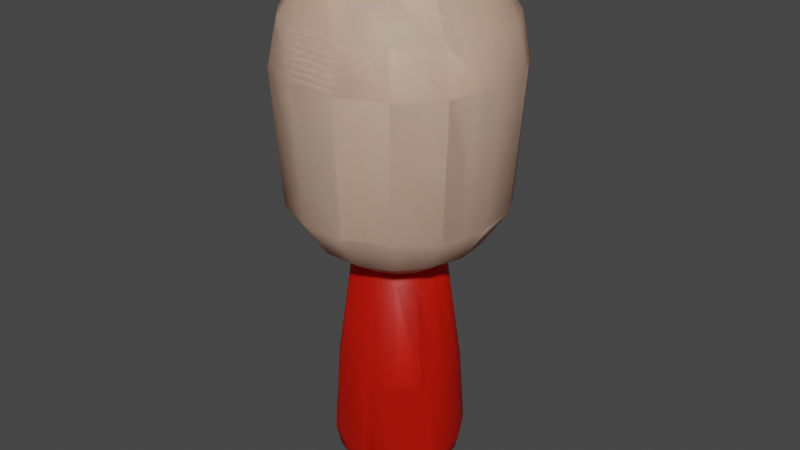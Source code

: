 # Source: mdl_miis.blend  (saved by Blender 3.0.42; exported with 4.5.12 LTS)
import bpy
from mathutils import Matrix  # noqa: F401  (used for matrix-valued properties, if any)

bpy.ops.wm.read_factory_settings(use_empty=True)
scene = bpy.context.scene
scene.name = 'Scene'

# ---- collections
col_tempmii1 = bpy.data.collections.new('tempmii1'); scene.collection.children.link(col_tempmii1)
col_tempmii2 = bpy.data.collections.new('tempmii2'); scene.collection.children.link(col_tempmii2)

# ---- materials (node trees are filled in below, after node groups)
mat_mat_matt = bpy.data.materials.new('mat_matt')
mat_mat_matt.alpha_threshold = 0.0
mat_mat_matt.use_transparent_shadow = False
mat_mat_matt.line_color = (0.0, 0.0, 0.0, 1.0)
mat_mat_mii_orange = bpy.data.materials.new('mat_mii_orange')
mat_mat_mii_orange.use_transparent_shadow = False
mat_mat_mii = bpy.data.materials.new('mat_mii')
mat_mat_mii.use_transparent_shadow = False
mat_mat_mii_red = bpy.data.materials.new('mat_mii_red')
mat_mat_mii_red.use_transparent_shadow = False

# ---- material node trees
mat_mat_matt.use_nodes = True; mat_mat_matt.node_tree.nodes.clear()
_N = mat_mat_matt.node_tree.nodes; _L = mat_mat_matt.node_tree.links
n0 = _N.new('ShaderNodeOutputMaterial'); n0.name = 'Material Output'; n0.location = (300, 300)
n1 = _N.new('ShaderNodeBsdfPrincipled'); n1.name = 'Principled BSDF'; n1.location = (10, 300)
n1.distribution = 'GGX'
n1.subsurface_method = 'RANDOM_WALK_SKIN'
n1.inputs[0].default_value = (0.4109, 0.05729, 0.01642, 1.0)
n1.inputs[2].default_value = 0.4
n1.inputs[3].default_value = 1.45
n1.inputs[27].default_value = (0.0, 0.0, 0.0, 1.0)
n1.inputs[28].default_value = 1.0
_L.new(n1.outputs[0], n0.inputs[0])
n0.is_active_output = True
mat_mat_mii_orange.use_nodes = True; mat_mat_mii_orange.node_tree.nodes.clear()
_N = mat_mat_mii_orange.node_tree.nodes; _L = mat_mat_mii_orange.node_tree.links
n0 = _N.new('ShaderNodeBsdfPrincipled'); n0.name = 'Principled BSDF'; n0.location = (10, 300)
n0.distribution = 'GGX'
n0.subsurface_method = 'RANDOM_WALK_SKIN'
n0.inputs[0].default_value = (1.0, 0.1762, 0.0, 1.0)
n0.inputs[3].default_value = 1.45
n0.inputs[27].default_value = (0.0, 0.0, 0.0, 1.0)
n0.inputs[28].default_value = 1.0
n1 = _N.new('ShaderNodeOutputMaterial'); n1.name = 'Material Output'; n1.location = (300, 300)
_L.new(n0.outputs[0], n1.inputs[0])
n1.is_active_output = True
mat_mat_mii.use_nodes = True; mat_mat_mii.node_tree.nodes.clear()
_N = mat_mat_mii.node_tree.nodes; _L = mat_mat_mii.node_tree.links
n0 = _N.new('ShaderNodeBsdfPrincipled'); n0.name = 'Principled BSDF'; n0.location = (10, 300)
n0.distribution = 'GGX'
n0.subsurface_method = 'RANDOM_WALK_SKIN'
n0.inputs[0].default_value = (1.0, 0.7472, 0.5596, 1.0)
n0.inputs[3].default_value = 1.45
n0.inputs[27].default_value = (0.0, 0.0, 0.0, 1.0)
n0.inputs[28].default_value = 1.0
n1 = _N.new('ShaderNodeOutputMaterial'); n1.name = 'Material Output'; n1.location = (300, 300)
_L.new(n0.outputs[0], n1.inputs[0])
n1.is_active_output = True
mat_mat_mii_red.use_nodes = True; mat_mat_mii_red.node_tree.nodes.clear()
_N = mat_mat_mii_red.node_tree.nodes; _L = mat_mat_mii_red.node_tree.links
n0 = _N.new('ShaderNodeBsdfPrincipled'); n0.name = 'Principled BSDF'; n0.location = (10, 300)
n0.distribution = 'GGX'
n0.subsurface_method = 'RANDOM_WALK_SKIN'
n0.inputs[0].default_value = (0.8, 0.01246, 0.0, 1.0)
n0.inputs[3].default_value = 1.45
n0.inputs[27].default_value = (0.0, 0.0, 0.0, 1.0)
n0.inputs[28].default_value = 1.0
n1 = _N.new('ShaderNodeOutputMaterial'); n1.name = 'Material Output'; n1.location = (300, 300)
_L.new(n0.outputs[0], n1.inputs[0])
n1.is_active_output = True

# ---- world
world_world = bpy.data.worlds.new('World'); scene.world = world_world
world_world.use_nodes = True; world_world.node_tree.nodes.clear()
_N = world_world.node_tree.nodes; _L = world_world.node_tree.links
n0 = _N.new('ShaderNodeOutputWorld'); n0.name = 'World Output'; n0.location = (300, 300)
n1 = _N.new('ShaderNodeBackground'); n1.name = 'Background'; n1.location = (10, 300)
n1.inputs[0].default_value = (0.05088, 0.05088, 0.05088, 1.0)
_L.new(n1.outputs[0], n0.inputs[0])
n0.is_active_output = True
world_world.color = (0.05088, 0.05088, 0.05088)
world_world.use_sun_shadow = False
world_world.sun_shadow_jitter_overblur = 0.0

# ---- meshes
me_sphere = bpy.data.meshes.new('Sphere')
me_sphere.from_pydata([(0.0, 0.1027, 1.768), (0.0, 0.1898, 1.71), (0.0, 0.2479, 1.623), (0.0, 0.2684, 1.527), (0.0, 0.2479, 1.221), (0.0, 0.1027, 1.076), (0.04177, 0.09382, 1.768), (0.07718, 0.1734, 1.71), (0.1008, 0.2265, 1.623), (0.1091, 0.2452, 1.527), (0.1008, 0.2265, 1.221), (0.07718, 0.1734, 1.134), (0.04177, 0.09382, 1.076), (0.0, -2.346e-08, 1.056), (0.07632, 0.06872, 1.768), (0.141, 0.127, 1.71), (0.1842, 0.1659, 1.623), (0.1994, 0.1796, 1.527), (0.1842, 0.1659, 1.221), (0.141, 0.127, 1.134), (0.07632, 0.06872, 1.076), (0.09767, 0.03173, 1.768), (0.1805, 0.05864, 1.71), (0.2358, 0.07661, 1.623), (0.2552, 0.08293, 1.527), (0.2358, 0.07661, 1.221), (0.1805, 0.05864, 1.134), (0.09767, 0.03173, 1.076), (0.1021, -0.01073, 1.768), (0.1887, -0.01983, 1.71), (0.2466, -0.02592, 1.623), (0.2669, -0.02805, 1.527), (0.2466, -0.02592, 1.221), (0.1887, -0.01983, 1.134), (0.1021, -0.01073, 1.076), (0.08894, -0.05135, 1.768), (0.1643, -0.09488, 1.71), (0.2147, -0.124, 1.623), (0.2324, -0.1342, 1.527), (0.2147, -0.124, 1.221), (0.1643, -0.09488, 1.134), (0.08894, -0.05135, 1.076), (0.06036, -0.08308, 1.768), (0.1115, -0.1535, 1.71), (0.1457, -0.2006, 1.623), (0.1577, -0.2171, 1.527), (0.1457, -0.2006, 1.221), (0.1115, -0.1535, 1.134), (0.06036, -0.08308, 1.076), (0.02135, -0.1005, 1.768), (0.03945, -0.1856, 1.71), (0.05155, -0.2425, 1.623), (0.05579, -0.2625, 1.527), (0.05155, -0.2425, 1.221), (0.03945, -0.1856, 1.134), (0.02135, -0.1005, 1.076), (-4.878e-09, -4.641e-08, 1.788), (-0.02135, -0.1005, 1.768), (-0.03945, -0.1856, 1.71), (-0.05155, -0.2425, 1.623), (-0.05579, -0.2625, 1.527), (-0.05155, -0.2425, 1.221), (-0.03945, -0.1856, 1.134), (-0.02135, -0.1005, 1.076), (-0.06036, -0.08308, 1.768), (-0.1115, -0.1535, 1.71), (-0.1457, -0.2006, 1.623), (-0.1577, -0.2171, 1.527), (-0.1457, -0.2006, 1.221), (-0.1115, -0.1535, 1.134), (-0.06036, -0.08308, 1.076), (-0.08894, -0.05135, 1.768), (-0.1643, -0.09488, 1.71), (-0.2147, -0.124, 1.623), (-0.2324, -0.1342, 1.527), (-0.2147, -0.124, 1.221), (-0.1643, -0.09488, 1.134), (-0.08894, -0.05135, 1.076), (-0.1021, -0.01073, 1.768), (-0.1887, -0.01983, 1.71), (-0.2466, -0.02592, 1.623), (-0.2669, -0.02805, 1.527), (-0.2466, -0.02592, 1.221), (-0.1887, -0.01983, 1.134), (-0.1021, -0.01073, 1.076), (-0.09767, 0.03173, 1.768), (-0.1805, 0.05864, 1.71), (-0.2358, 0.07661, 1.623), (-0.2552, 0.08293, 1.527), (-0.2358, 0.07661, 1.221), (-0.1805, 0.05864, 1.134), (-0.09767, 0.03173, 1.076), (-0.07632, 0.06872, 1.768), (-0.141, 0.127, 1.71), (-0.1842, 0.1659, 1.623), (-0.1994, 0.1796, 1.527), (-0.1842, 0.1659, 1.221), (-0.141, 0.127, 1.134), (-0.07632, 0.06872, 1.076), (-0.04177, 0.09382, 1.768), (-0.07718, 0.1734, 1.71), (-0.1008, 0.2265, 1.623), (-0.1091, 0.2452, 1.527), (-0.1008, 0.2265, 1.221), (-0.07718, 0.1734, 1.134), (-0.04177, 0.09382, 1.076), (1.754e-08, 0.1898, 1.134)], [], [(5, 106, 11, 12), (4, 3, 9, 10), (2, 1, 7, 8), (0, 56, 6), (13, 5, 12), (106, 4, 10, 11), (3, 2, 8, 9), (1, 0, 6, 7), (6, 56, 14), (13, 12, 20), (11, 10, 18, 19), (9, 8, 16, 17), (7, 6, 14, 15), (12, 11, 19, 20), (10, 9, 17, 18), (8, 7, 15, 16), (19, 18, 25, 26), (17, 16, 23, 24), (15, 14, 21, 22), (20, 19, 26, 27), (18, 17, 24, 25), (16, 15, 22, 23), (14, 56, 21), (13, 20, 27), (27, 26, 33, 34), (25, 24, 31, 32), (23, 22, 29, 30), (21, 56, 28), (13, 27, 34), (26, 25, 32, 33), (24, 23, 30, 31), (22, 21, 28, 29), (32, 31, 38, 39), (30, 29, 36, 37), (28, 56, 35), (13, 34, 41), (33, 32, 39, 40), (31, 30, 37, 38), (29, 28, 35, 36), (34, 33, 40, 41), (13, 41, 48), (40, 39, 46, 47), (38, 37, 44, 45), (36, 35, 42, 43), (41, 40, 47, 48), (39, 38, 45, 46), (37, 36, 43, 44), (35, 56, 42), (45, 44, 51, 52), (43, 42, 49, 50), (48, 47, 54, 55), (46, 45, 52, 53), (44, 43, 50, 51), (42, 56, 49), (13, 48, 55), (47, 46, 53, 54), (55, 54, 62, 63), (53, 52, 60, 61), (51, 50, 58, 59), (49, 56, 57), (13, 55, 63), (54, 53, 61, 62), (52, 51, 59, 60), (50, 49, 57, 58), (59, 58, 65, 66), (57, 56, 64), (13, 63, 70), (62, 61, 68, 69), (60, 59, 66, 67), (58, 57, 64, 65), (63, 62, 69, 70), (61, 60, 67, 68), (13, 70, 77), (69, 68, 75, 76), (67, 66, 73, 74), (65, 64, 71, 72), (70, 69, 76, 77), (68, 67, 74, 75), (66, 65, 72, 73), (64, 56, 71), (72, 71, 78, 79), (77, 76, 83, 84), (75, 74, 81, 82), (73, 72, 79, 80), (71, 56, 78), (13, 77, 84), (76, 75, 82, 83), (74, 73, 80, 81), (84, 83, 90, 91), (82, 81, 88, 89), (80, 79, 86, 87), (78, 56, 85), (13, 84, 91), (83, 82, 89, 90), (81, 80, 87, 88), (79, 78, 85, 86), (85, 56, 92), (13, 91, 98), (90, 89, 96, 97), (88, 87, 94, 95), (86, 85, 92, 93), (91, 90, 97, 98), (89, 88, 95, 96), (87, 86, 93, 94), (97, 96, 103, 104), (95, 94, 101, 102), (93, 92, 99, 100), (98, 97, 104, 105), (96, 95, 102, 103), (94, 93, 100, 101), (92, 56, 99), (13, 98, 105), (105, 104, 106, 5), (103, 102, 3, 4), (101, 100, 1, 2), (99, 56, 0), (13, 105, 5), (104, 103, 4, 106), (102, 101, 2, 3), (100, 99, 0, 1)])
me_sphere.polygons.foreach_set('use_smooth', [True] * 120)
_uv = me_sphere.uv_layers.new(name='UVMap')
_uv.uv.foreach_set('vector', [0.7333, 0.125, 0.7333, 0.25, 0.6667, 0.25, 0.6667, 0.125, 0.7333, 0.375, 0.7333, 0.5, 0.6667, 0.5, 0.6667, 0.375, 0.7333, 0.625, 0.7333, 0.75, 0.6667, 0.75, 0.6667, 0.625, 0.7333, 0.875, 0.7, 1.0, 0.6667, 0.875, 0.7, 0.0, 0.7333, 0.125, 0.6667, 0.125, 0.7333, 0.25, 0.7333, 0.375, 0.6667, 0.375, 0.6667, 0.25, 0.7333, 0.5, 0.7333, 0.625, 0.6667, 0.625, 0.6667, 0.5, 0.7333, 0.75, 0.7333, 0.875, 0.6667, 0.875, 0.6667, 0.75, 0.6667, 0.875, 0.6333, 1.0, 0.6, 0.875, 0.6333, 0.0, 0.6667, 0.125, 0.6, 0.125, 0.6667, 0.25, 0.6667, 0.375, 0.6, 0.375, 0.6, 0.25, 0.6667, 0.5, 0.6667, 0.625, 0.6, 0.625, 0.6, 0.5, 0.6667, 0.75, 0.6667, 0.875, 0.6, 0.875, 0.6, 0.75, 0.6667, 0.125, 0.6667, 0.25, 0.6, 0.25, 0.6, 0.125, 0.6667, 0.375, 0.6667, 0.5, 0.6, 0.5, 0.6, 0.375, 0.6667, 0.625, 0.6667, 0.75, 0.6, 0.75, 0.6, 0.625, 0.6, 0.25, 0.6, 0.375, 0.5333, 0.375, 0.5333, 0.25, 0.6, 0.5, 0.6, 0.625, 0.5333, 0.625, 0.5333, 0.5, 0.6, 0.75, 0.6, 0.875, 0.5333, 0.875, 0.5333, 0.75, 0.6, 0.125, 0.6, 0.25, 0.5333, 0.25, 0.5333, 0.125, 0.6, 0.375, 0.6, 0.5, 0.5333, 0.5, 0.5333, 0.375, 0.6, 0.625, 0.6, 0.75, 0.5333, 0.75, 0.5333, 0.625, 0.6, 0.875, 0.5667, 1.0, 0.5333, 0.875, 0.5667, 0.0, 0.6, 0.125, 0.5333, 0.125, 0.5333, 0.125, 0.5333, 0.25, 0.4667, 0.25, 0.4667, 0.125, 0.5333, 0.375, 0.5333, 0.5, 0.4667, 0.5, 0.4667, 0.375, 0.5333, 0.625, 0.5333, 0.75, 0.4667, 0.75, 0.4667, 0.625, 0.5333, 0.875, 0.5, 1.0, 0.4667, 0.875, 0.5, 0.0, 0.5333, 0.125, 0.4667, 0.125, 0.5333, 0.25, 0.5333, 0.375, 0.4667, 0.375, 0.4667, 0.25, 0.5333, 0.5, 0.5333, 0.625, 0.4667, 0.625, 0.4667, 0.5, 0.5333, 0.75, 0.5333, 0.875, 0.4667, 0.875, 0.4667, 0.75, 0.4667, 0.375, 0.4667, 0.5, 0.4, 0.5, 0.4, 0.375, 0.4667, 0.625, 0.4667, 0.75, 0.4, 0.75, 0.4, 0.625, 0.4667, 0.875, 0.4333, 1.0, 0.4, 0.875, 0.4333, 0.0, 0.4667, 0.125, 0.4, 0.125, 0.4667, 0.25, 0.4667, 0.375, 0.4, 0.375, 0.4, 0.25, 0.4667, 0.5, 0.4667, 0.625, 0.4, 0.625, 0.4, 0.5, 0.4667, 0.75, 0.4667, 0.875, 0.4, 0.875, 0.4, 0.75, 0.4667, 0.125, 0.4667, 0.25, 0.4, 0.25, 0.4, 0.125, 0.3667, 0.0, 0.4, 0.125, 0.3333, 0.125, 0.4, 0.25, 0.4, 0.375, 0.3333, 0.375, 0.3333, 0.25, 0.4, 0.5, 0.4, 0.625, 0.3333, 0.625, 0.3333, 0.5, 0.4, 0.75, 0.4, 0.875, 0.3333, 0.875, 0.3333, 0.75, 0.4, 0.125, 0.4, 0.25, 0.3333, 0.25, 0.3333, 0.125, 0.4, 0.375, 0.4, 0.5, 0.3333, 0.5, 0.3333, 0.375, 0.4, 0.625, 0.4, 0.75, 0.3333, 0.75, 0.3333, 0.625, 0.4, 0.875, 0.3667, 1.0, 0.3333, 0.875, 0.3333, 0.5, 0.3333, 0.625, 0.2667, 0.625, 0.2667, 0.5, 0.3333, 0.75, 0.3333, 0.875, 0.2667, 0.875, 0.2667, 0.75, 0.3333, 0.125, 0.3333, 0.25, 0.2667, 0.25, 0.2667, 0.125, 0.3333, 0.375, 0.3333, 0.5, 0.2667, 0.5, 0.2667, 0.375, 0.3333, 0.625, 0.3333, 0.75, 0.2667, 0.75, 0.2667, 0.625, 0.3333, 0.875, 0.3, 1.0, 0.2667, 0.875, 0.3, 0.0, 0.3333, 0.125, 0.2667, 0.125, 0.3333, 0.25, 0.3333, 0.375, 0.2667, 0.375, 0.2667, 0.25, 0.2667, 0.125, 0.2667, 0.25, 0.2, 0.25, 0.2, 0.125, 0.2667, 0.375, 0.2667, 0.5, 0.2, 0.5, 0.2, 0.375, 0.2667, 0.625, 0.2667, 0.75, 0.2, 0.75, 0.2, 0.625, 0.2667, 0.875, 0.2333, 1.0, 0.2, 0.875, 0.2333, 0.0, 0.2667, 0.125, 0.2, 0.125, 0.2667, 0.25, 0.2667, 0.375, 0.2, 0.375, 0.2, 0.25, 0.2667, 0.5, 0.2667, 0.625, 0.2, 0.625, 0.2, 0.5, 0.2667, 0.75, 0.2667, 0.875, 0.2, 0.875, 0.2, 0.75, 0.2, 0.625, 0.2, 0.75, 0.1333, 0.75, 0.1333, 0.625, 0.2, 0.875, 0.1667, 1.0, 0.1333, 0.875, 0.1667, 0.0, 0.2, 0.125, 0.1333, 0.125, 0.2, 0.25, 0.2, 0.375, 0.1333, 0.375, 0.1333, 0.25, 0.2, 0.5, 0.2, 0.625, 0.1333, 0.625, 0.1333, 0.5, 0.2, 0.75, 0.2, 0.875, 0.1333, 0.875, 0.1333, 0.75, 0.2, 0.125, 0.2, 0.25, 0.1333, 0.25, 0.1333, 0.125, 0.2, 0.375, 0.2, 0.5, 0.1333, 0.5, 0.1333, 0.375, 0.1, 0.0, 0.1333, 0.125, 0.06667, 0.125, 0.1333, 0.25, 0.1333, 0.375, 0.06667, 0.375, 0.06667, 0.25, 0.1333, 0.5, 0.1333, 0.625, 0.06667, 0.625, 0.06667, 0.5, 0.1333, 0.75, 0.1333, 0.875, 0.06667, 0.875, 0.06667, 0.75, 0.1333, 0.125, 0.1333, 0.25, 0.06667, 0.25, 0.06667, 0.125, 0.1333, 0.375, 0.1333, 0.5, 0.06667, 0.5, 0.06667, 0.375, 0.1333, 0.625, 0.1333, 0.75, 0.06667, 0.75, 0.06667, 0.625, 0.1333, 0.875, 0.1, 1.0, 0.06667, 0.875, 0.06667, 0.75, 0.06667, 0.875, 5.96e-08, 0.875, 2.98e-08, 0.75, 0.06667, 0.125, 0.06667, 0.25, 2.98e-08, 0.25, 5.96e-08, 0.125, 0.06667, 0.375, 0.06667, 0.5, 2.98e-08, 0.5, 2.98e-08, 0.375, 0.06667, 0.625, 0.06667, 0.75, 2.98e-08, 0.75, 0.0, 0.625, 0.06667, 0.875, 0.03333, 1.0, 5.96e-08, 0.875, 0.03333, 0.0, 0.06667, 0.125, 5.96e-08, 0.125, 0.06667, 0.25, 0.06667, 0.375, 2.98e-08, 0.375, 2.98e-08, 0.25, 0.06667, 0.5, 0.06667, 0.625, 0.0, 0.625, 2.98e-08, 0.5, 1.0, 0.125, 1.0, 0.25, 0.9333, 0.25, 0.9333, 0.125, 1.0, 0.375, 1.0, 0.5, 0.9333, 0.5, 0.9333, 0.375, 1.0, 0.625, 1.0, 0.75, 0.9333, 0.75, 0.9333, 0.625, 1.0, 0.875, 0.9667, 1.0, 0.9333, 0.875, 0.9667, 0.0, 1.0, 0.125, 0.9333, 0.125, 1.0, 0.25, 1.0, 0.375, 0.9333, 0.375, 0.9333, 0.25, 1.0, 0.5, 1.0, 0.625, 0.9333, 0.625, 0.9333, 0.5, 1.0, 0.75, 1.0, 0.875, 0.9333, 0.875, 0.9333, 0.75, 0.9333, 0.875, 0.9, 1.0, 0.8667, 0.875, 0.9, 0.0, 0.9333, 0.125, 0.8667, 0.125, 0.9333, 0.25, 0.9333, 0.375, 0.8667, 0.375, 0.8667, 0.25, 0.9333, 0.5, 0.9333, 0.625, 0.8667, 0.625, 0.8667, 0.5, 0.9333, 0.75, 0.9333, 0.875, 0.8667, 0.875, 0.8667, 0.75, 0.9333, 0.125, 0.9333, 0.25, 0.8667, 0.25, 0.8667, 0.125, 0.9333, 0.375, 0.9333, 0.5, 0.8667, 0.5, 0.8667, 0.375, 0.9333, 0.625, 0.9333, 0.75, 0.8667, 0.75, 0.8667, 0.625, 0.8667, 0.25, 0.8667, 0.375, 0.8, 0.375, 0.8, 0.25, 0.8667, 0.5, 0.8667, 0.625, 0.8, 0.625, 0.8, 0.5, 0.8667, 0.75, 0.8667, 0.875, 0.8, 0.875, 0.8, 0.75, 0.8667, 0.125, 0.8667, 0.25, 0.8, 0.25, 0.8, 0.125, 0.8667, 0.375, 0.8667, 0.5, 0.8, 0.5, 0.8, 0.375, 0.8667, 0.625, 0.8667, 0.75, 0.8, 0.75, 0.8, 0.625, 0.8667, 0.875, 0.8333, 1.0, 0.8, 0.875, 0.8333, 0.0, 0.8667, 0.125, 0.8, 0.125, 0.8, 0.125, 0.8, 0.25, 0.7333, 0.25, 0.7333, 0.125, 0.8, 0.375, 0.8, 0.5, 0.7333, 0.5, 0.7333, 0.375, 0.8, 0.625, 0.8, 0.75, 0.7333, 0.75, 0.7333, 0.625, 0.8, 0.875, 0.7667, 1.0, 0.7333, 0.875, 0.7667, 0.0, 0.8, 0.125, 0.7333, 0.125, 0.8, 0.25, 0.8, 0.375, 0.7333, 0.375, 0.7333, 0.25, 0.8, 0.5, 0.8, 0.625, 0.7333, 0.625, 0.7333, 0.5, 0.8, 0.75, 0.8, 0.875, 0.7333, 0.875, 0.7333, 0.75])
me_sphere.materials.append(mat_mat_matt)
me_sphere.use_remesh_fix_poles = True
me_sphere.use_remesh_preserve_attributes = False
me_sphere.update()
me_sphere_001 = bpy.data.meshes.new('Sphere.001')
me_sphere_001.from_pydata([(-1.439e-09, 0.05873, 1.078), (-1.439e-09, 0.1085, 1.049), (-1.439e-09, 0.1418, 0.8037), (-1.439e-09, 0.1535, 0.6263), (-1.439e-09, 0.1418, 0.575), (-1.439e-09, 0.05873, 0.5024), (0.02389, 0.05365, 1.078), (0.04414, 0.09914, 1.049), (0.05767, 0.1295, 0.8037), (0.06242, 0.1402, 0.6263), (0.05767, 0.1295, 0.575), (0.04414, 0.09914, 0.5314), (0.02389, 0.05365, 0.5024), (-1.439e-09, -1.232e-08, 0.4921), (0.04365, 0.0393, 1.078), (0.08065, 0.07262, 1.049), (0.1054, 0.09488, 0.8037), (0.1141, 0.1027, 0.6263), (0.1054, 0.09488, 0.575), (0.08065, 0.07262, 0.5314), (0.04365, 0.0393, 0.5024), (0.05586, 0.01815, 1.078), (0.1032, 0.03354, 1.049), (0.1349, 0.04382, 0.8037), (0.146, 0.04743, 0.6263), (0.1349, 0.04382, 0.575), (0.1032, 0.03354, 0.5314), (0.05586, 0.01815, 0.5024), (0.05841, -0.006139, 1.078), (0.1079, -0.01134, 1.049), (0.141, -0.01482, 0.8037), (0.1526, -0.01604, 0.6263), (0.141, -0.01482, 0.575), (0.1079, -0.01134, 0.5314), (0.05841, -0.006139, 0.5024), (0.05086, -0.02937, 1.078), (0.09398, -0.05426, 1.049), (0.1228, -0.0709, 0.8037), (0.1329, -0.07674, 0.6263), (0.1228, -0.0709, 0.575), (0.09398, -0.05426, 0.5314), (0.05086, -0.02937, 0.5024), (0.03452, -0.04752, 1.078), (0.06379, -0.0878, 1.049), (0.08334, -0.1147, 0.8037), (0.09021, -0.1242, 0.6263), (0.08334, -0.1147, 0.575), (0.06379, -0.0878, 0.5314), (0.03452, -0.04752, 0.5024), (0.01221, -0.05745, 1.078), (0.02256, -0.1062, 1.049), (0.02948, -0.1387, 0.8037), (0.03191, -0.1501, 0.6263), (0.02948, -0.1387, 0.575), (0.02256, -0.1062, 0.5314), (0.01221, -0.05745, 0.5024), (-4.229e-09, -2.544e-08, 1.088), (-0.01221, -0.05745, 1.078), (-0.02256, -0.1062, 1.049), (-0.02948, -0.1387, 0.8037), (-0.03191, -0.1501, 0.6263), (-0.02948, -0.1387, 0.575), (-0.02256, -0.1062, 0.5314), (-0.01221, -0.05745, 0.5024), (-0.03452, -0.04751, 1.078), (-0.06379, -0.0878, 1.049), (-0.08334, -0.1147, 0.8037), (-0.09021, -0.1242, 0.6263), (-0.08334, -0.1147, 0.575), (-0.06379, -0.0878, 0.5314), (-0.03452, -0.04751, 0.5024), (-0.05086, -0.02937, 1.078), (-0.09398, -0.05426, 1.049), (-0.1228, -0.0709, 0.8037), (-0.1329, -0.07674, 0.6263), (-0.1228, -0.0709, 0.575), (-0.09398, -0.05426, 0.5314), (-0.05086, -0.02937, 0.5024), (-0.05841, -0.006139, 1.078), (-0.1079, -0.01134, 1.049), (-0.141, -0.01482, 0.8037), (-0.1526, -0.01604, 0.6263), (-0.141, -0.01482, 0.575), (-0.1079, -0.01134, 0.5314), (-0.05841, -0.006139, 0.5024), (-0.05586, 0.01815, 1.078), (-0.1032, 0.03354, 1.049), (-0.1349, 0.04382, 0.8037), (-0.146, 0.04743, 0.6263), (-0.1349, 0.04382, 0.575), (-0.1032, 0.03354, 0.5314), (-0.05586, 0.01815, 0.5024), (-0.04365, 0.0393, 1.078), (-0.08065, 0.07262, 1.049), (-0.1054, 0.09488, 0.8037), (-0.1141, 0.1027, 0.6263), (-0.1054, 0.09488, 0.575), (-0.08065, 0.07262, 0.5314), (-0.04365, 0.0393, 0.5024), (-0.02389, 0.05365, 1.078), (-0.04414, 0.09914, 1.049), (-0.05767, 0.1295, 0.8037), (-0.06242, 0.1402, 0.6263), (-0.05767, 0.1295, 0.575), (-0.04414, 0.09914, 0.5314), (-0.02389, 0.05365, 0.5024), (8.592e-09, 0.1085, 0.5314)], [], [(13, 5, 12), (106, 4, 10, 11), (3, 2, 8, 9), (1, 0, 6, 7), (5, 106, 11, 12), (4, 3, 9, 10), (2, 1, 7, 8), (0, 56, 6), (7, 6, 14, 15), (12, 11, 19, 20), (10, 9, 17, 18), (8, 7, 15, 16), (6, 56, 14), (13, 12, 20), (11, 10, 18, 19), (9, 8, 16, 17), (20, 19, 26, 27), (18, 17, 24, 25), (16, 15, 22, 23), (14, 56, 21), (13, 20, 27), (19, 18, 25, 26), (17, 16, 23, 24), (15, 14, 21, 22), (21, 56, 28), (13, 27, 34), (26, 25, 32, 33), (24, 23, 30, 31), (22, 21, 28, 29), (27, 26, 33, 34), (25, 24, 31, 32), (23, 22, 29, 30), (33, 32, 39, 40), (31, 30, 37, 38), (29, 28, 35, 36), (34, 33, 40, 41), (32, 31, 38, 39), (30, 29, 36, 37), (28, 56, 35), (13, 34, 41), (41, 40, 47, 48), (39, 38, 45, 46), (37, 36, 43, 44), (35, 56, 42), (13, 41, 48), (40, 39, 46, 47), (38, 37, 44, 45), (36, 35, 42, 43), (46, 45, 52, 53), (44, 43, 50, 51), (42, 56, 49), (13, 48, 55), (47, 46, 53, 54), (45, 44, 51, 52), (43, 42, 49, 50), (48, 47, 54, 55), (13, 55, 63), (54, 53, 61, 62), (52, 51, 59, 60), (50, 49, 57, 58), (55, 54, 62, 63), (53, 52, 60, 61), (51, 50, 58, 59), (49, 56, 57), (60, 59, 66, 67), (58, 57, 64, 65), (63, 62, 69, 70), (61, 60, 67, 68), (59, 58, 65, 66), (57, 56, 64), (13, 63, 70), (62, 61, 68, 69), (70, 69, 76, 77), (68, 67, 74, 75), (66, 65, 72, 73), (64, 56, 71), (13, 70, 77), (69, 68, 75, 76), (67, 66, 73, 74), (65, 64, 71, 72), (73, 72, 79, 80), (71, 56, 78), (13, 77, 84), (76, 75, 82, 83), (74, 73, 80, 81), (72, 71, 78, 79), (77, 76, 83, 84), (75, 74, 81, 82), (13, 84, 91), (83, 82, 89, 90), (81, 80, 87, 88), (79, 78, 85, 86), (84, 83, 90, 91), (82, 81, 88, 89), (80, 79, 86, 87), (78, 56, 85), (86, 85, 92, 93), (91, 90, 97, 98), (89, 88, 95, 96), (87, 86, 93, 94), (85, 56, 92), (13, 91, 98), (90, 89, 96, 97), (88, 87, 94, 95), (98, 97, 104, 105), (96, 95, 102, 103), (94, 93, 100, 101), (92, 56, 99), (13, 98, 105), (97, 96, 103, 104), (95, 94, 101, 102), (93, 92, 99, 100), (99, 56, 0), (13, 105, 5), (104, 103, 4, 106), (102, 101, 2, 3), (100, 99, 0, 1), (105, 104, 106, 5), (103, 102, 3, 4), (101, 100, 1, 2)])
me_sphere_001.polygons.foreach_set('use_smooth', [True] * 120)
_uv = me_sphere_001.uv_layers.new(name='UVMap')
_uv.uv.foreach_set('vector', [0.7, 0.0, 0.7333, 0.125, 0.6667, 0.125, 0.7333, 0.25, 0.7333, 0.375, 0.6667, 0.375, 0.6667, 0.25, 0.7333, 0.5, 0.7333, 0.625, 0.6667, 0.625, 0.6667, 0.5, 0.7333, 0.75, 0.7333, 0.875, 0.6667, 0.875, 0.6667, 0.75, 0.7333, 0.125, 0.7333, 0.25, 0.6667, 0.25, 0.6667, 0.125, 0.7333, 0.375, 0.7333, 0.5, 0.6667, 0.5, 0.6667, 0.375, 0.7333, 0.625, 0.7333, 0.75, 0.6667, 0.75, 0.6667, 0.625, 0.7333, 0.875, 0.7, 1.0, 0.6667, 0.875, 0.6667, 0.75, 0.6667, 0.875, 0.6, 0.875, 0.6, 0.75, 0.6667, 0.125, 0.6667, 0.25, 0.6, 0.25, 0.6, 0.125, 0.6667, 0.375, 0.6667, 0.5, 0.6, 0.5, 0.6, 0.375, 0.6667, 0.625, 0.6667, 0.75, 0.6, 0.75, 0.6, 0.625, 0.6667, 0.875, 0.6333, 1.0, 0.6, 0.875, 0.6333, 0.0, 0.6667, 0.125, 0.6, 0.125, 0.6667, 0.25, 0.6667, 0.375, 0.6, 0.375, 0.6, 0.25, 0.6667, 0.5, 0.6667, 0.625, 0.6, 0.625, 0.6, 0.5, 0.6, 0.125, 0.6, 0.25, 0.5333, 0.25, 0.5333, 0.125, 0.6, 0.375, 0.6, 0.5, 0.5333, 0.5, 0.5333, 0.375, 0.6, 0.625, 0.6, 0.75, 0.5333, 0.75, 0.5333, 0.625, 0.6, 0.875, 0.5667, 1.0, 0.5333, 0.875, 0.5667, 0.0, 0.6, 0.125, 0.5333, 0.125, 0.6, 0.25, 0.6, 0.375, 0.5333, 0.375, 0.5333, 0.25, 0.6, 0.5, 0.6, 0.625, 0.5333, 0.625, 0.5333, 0.5, 0.6, 0.75, 0.6, 0.875, 0.5333, 0.875, 0.5333, 0.75, 0.5333, 0.875, 0.5, 1.0, 0.4667, 0.875, 0.5, 0.0, 0.5333, 0.125, 0.4667, 0.125, 0.5333, 0.25, 0.5333, 0.375, 0.4667, 0.375, 0.4667, 0.25, 0.5333, 0.5, 0.5333, 0.625, 0.4667, 0.625, 0.4667, 0.5, 0.5333, 0.75, 0.5333, 0.875, 0.4667, 0.875, 0.4667, 0.75, 0.5333, 0.125, 0.5333, 0.25, 0.4667, 0.25, 0.4667, 0.125, 0.5333, 0.375, 0.5333, 0.5, 0.4667, 0.5, 0.4667, 0.375, 0.5333, 0.625, 0.5333, 0.75, 0.4667, 0.75, 0.4667, 0.625, 0.4667, 0.25, 0.4667, 0.375, 0.4, 0.375, 0.4, 0.25, 0.4667, 0.5, 0.4667, 0.625, 0.4, 0.625, 0.4, 0.5, 0.4667, 0.75, 0.4667, 0.875, 0.4, 0.875, 0.4, 0.75, 0.4667, 0.125, 0.4667, 0.25, 0.4, 0.25, 0.4, 0.125, 0.4667, 0.375, 0.4667, 0.5, 0.4, 0.5, 0.4, 0.375, 0.4667, 0.625, 0.4667, 0.75, 0.4, 0.75, 0.4, 0.625, 0.4667, 0.875, 0.4333, 1.0, 0.4, 0.875, 0.4333, 0.0, 0.4667, 0.125, 0.4, 0.125, 0.4, 0.125, 0.4, 0.25, 0.3333, 0.25, 0.3333, 0.125, 0.4, 0.375, 0.4, 0.5, 0.3333, 0.5, 0.3333, 0.375, 0.4, 0.625, 0.4, 0.75, 0.3333, 0.75, 0.3333, 0.625, 0.4, 0.875, 0.3667, 1.0, 0.3333, 0.875, 0.3667, 0.0, 0.4, 0.125, 0.3333, 0.125, 0.4, 0.25, 0.4, 0.375, 0.3333, 0.375, 0.3333, 0.25, 0.4, 0.5, 0.4, 0.625, 0.3333, 0.625, 0.3333, 0.5, 0.4, 0.75, 0.4, 0.875, 0.3333, 0.875, 0.3333, 0.75, 0.3333, 0.375, 0.3333, 0.5, 0.2667, 0.5, 0.2667, 0.375, 0.3333, 0.625, 0.3333, 0.75, 0.2667, 0.75, 0.2667, 0.625, 0.3333, 0.875, 0.3, 1.0, 0.2667, 0.875, 0.3, 0.0, 0.3333, 0.125, 0.2667, 0.125, 0.3333, 0.25, 0.3333, 0.375, 0.2667, 0.375, 0.2667, 0.25, 0.3333, 0.5, 0.3333, 0.625, 0.2667, 0.625, 0.2667, 0.5, 0.3333, 0.75, 0.3333, 0.875, 0.2667, 0.875, 0.2667, 0.75, 0.3333, 0.125, 0.3333, 0.25, 0.2667, 0.25, 0.2667, 0.125, 0.2333, 0.0, 0.2667, 0.125, 0.2, 0.125, 0.2667, 0.25, 0.2667, 0.375, 0.2, 0.375, 0.2, 0.25, 0.2667, 0.5, 0.2667, 0.625, 0.2, 0.625, 0.2, 0.5, 0.2667, 0.75, 0.2667, 0.875, 0.2, 0.875, 0.2, 0.75, 0.2667, 0.125, 0.2667, 0.25, 0.2, 0.25, 0.2, 0.125, 0.2667, 0.375, 0.2667, 0.5, 0.2, 0.5, 0.2, 0.375, 0.2667, 0.625, 0.2667, 0.75, 0.2, 0.75, 0.2, 0.625, 0.2667, 0.875, 0.2333, 1.0, 0.2, 0.875, 0.2, 0.5, 0.2, 0.625, 0.1333, 0.625, 0.1333, 0.5, 0.2, 0.75, 0.2, 0.875, 0.1333, 0.875, 0.1333, 0.75, 0.2, 0.125, 0.2, 0.25, 0.1333, 0.25, 0.1333, 0.125, 0.2, 0.375, 0.2, 0.5, 0.1333, 0.5, 0.1333, 0.375, 0.2, 0.625, 0.2, 0.75, 0.1333, 0.75, 0.1333, 0.625, 0.2, 0.875, 0.1667, 1.0, 0.1333, 0.875, 0.1667, 0.0, 0.2, 0.125, 0.1333, 0.125, 0.2, 0.25, 0.2, 0.375, 0.1333, 0.375, 0.1333, 0.25, 0.1333, 0.125, 0.1333, 0.25, 0.06667, 0.25, 0.06667, 0.125, 0.1333, 0.375, 0.1333, 0.5, 0.06667, 0.5, 0.06667, 0.375, 0.1333, 0.625, 0.1333, 0.75, 0.06667, 0.75, 0.06667, 0.625, 0.1333, 0.875, 0.1, 1.0, 0.06667, 0.875, 0.1, 0.0, 0.1333, 0.125, 0.06667, 0.125, 0.1333, 0.25, 0.1333, 0.375, 0.06667, 0.375, 0.06667, 0.25, 0.1333, 0.5, 0.1333, 0.625, 0.06667, 0.625, 0.06667, 0.5, 0.1333, 0.75, 0.1333, 0.875, 0.06667, 0.875, 0.06667, 0.75, 0.06667, 0.625, 0.06667, 0.75, 2.98e-08, 0.75, 0.0, 0.625, 0.06667, 0.875, 0.03333, 1.0, 5.96e-08, 0.875, 0.03333, 0.0, 0.06667, 0.125, 5.96e-08, 0.125, 0.06667, 0.25, 0.06667, 0.375, 2.98e-08, 0.375, 2.98e-08, 0.25, 0.06667, 0.5, 0.06667, 0.625, 0.0, 0.625, 2.98e-08, 0.5, 0.06667, 0.75, 0.06667, 0.875, 5.96e-08, 0.875, 2.98e-08, 0.75, 0.06667, 0.125, 0.06667, 0.25, 2.98e-08, 0.25, 5.96e-08, 0.125, 0.06667, 0.375, 0.06667, 0.5, 2.98e-08, 0.5, 2.98e-08, 0.375, 0.9667, 0.0, 1.0, 0.125, 0.9333, 0.125, 1.0, 0.25, 1.0, 0.375, 0.9333, 0.375, 0.9333, 0.25, 1.0, 0.5, 1.0, 0.625, 0.9333, 0.625, 0.9333, 0.5, 1.0, 0.75, 1.0, 0.875, 0.9333, 0.875, 0.9333, 0.75, 1.0, 0.125, 1.0, 0.25, 0.9333, 0.25, 0.9333, 0.125, 1.0, 0.375, 1.0, 0.5, 0.9333, 0.5, 0.9333, 0.375, 1.0, 0.625, 1.0, 0.75, 0.9333, 0.75, 0.9333, 0.625, 1.0, 0.875, 0.9667, 1.0, 0.9333, 0.875, 0.9333, 0.75, 0.9333, 0.875, 0.8667, 0.875, 0.8667, 0.75, 0.9333, 0.125, 0.9333, 0.25, 0.8667, 0.25, 0.8667, 0.125, 0.9333, 0.375, 0.9333, 0.5, 0.8667, 0.5, 0.8667, 0.375, 0.9333, 0.625, 0.9333, 0.75, 0.8667, 0.75, 0.8667, 0.625, 0.9333, 0.875, 0.9, 1.0, 0.8667, 0.875, 0.9, 0.0, 0.9333, 0.125, 0.8667, 0.125, 0.9333, 0.25, 0.9333, 0.375, 0.8667, 0.375, 0.8667, 0.25, 0.9333, 0.5, 0.9333, 0.625, 0.8667, 0.625, 0.8667, 0.5, 0.8667, 0.125, 0.8667, 0.25, 0.8, 0.25, 0.8, 0.125, 0.8667, 0.375, 0.8667, 0.5, 0.8, 0.5, 0.8, 0.375, 0.8667, 0.625, 0.8667, 0.75, 0.8, 0.75, 0.8, 0.625, 0.8667, 0.875, 0.8333, 1.0, 0.8, 0.875, 0.8333, 0.0, 0.8667, 0.125, 0.8, 0.125, 0.8667, 0.25, 0.8667, 0.375, 0.8, 0.375, 0.8, 0.25, 0.8667, 0.5, 0.8667, 0.625, 0.8, 0.625, 0.8, 0.5, 0.8667, 0.75, 0.8667, 0.875, 0.8, 0.875, 0.8, 0.75, 0.8, 0.875, 0.7667, 1.0, 0.7333, 0.875, 0.7667, 0.0, 0.8, 0.125, 0.7333, 0.125, 0.8, 0.25, 0.8, 0.375, 0.7333, 0.375, 0.7333, 0.25, 0.8, 0.5, 0.8, 0.625, 0.7333, 0.625, 0.7333, 0.5, 0.8, 0.75, 0.8, 0.875, 0.7333, 0.875, 0.7333, 0.75, 0.8, 0.125, 0.8, 0.25, 0.7333, 0.25, 0.7333, 0.125, 0.8, 0.375, 0.8, 0.5, 0.7333, 0.5, 0.7333, 0.375, 0.8, 0.625, 0.8, 0.75, 0.7333, 0.75, 0.7333, 0.625])
me_sphere_001.materials.append(mat_mat_mii_orange)
me_sphere_001.use_remesh_fix_poles = True
me_sphere_001.use_remesh_preserve_attributes = False
me_sphere_001.update()
me_sphere_002 = bpy.data.meshes.new('Sphere.002')
me_sphere_002.from_pydata([(0.0, 0.1027, 1.768), (0.0, 0.1898, 1.71), (0.0, 0.2479, 1.623), (0.0, 0.2684, 1.527), (0.0, 0.2479, 1.221), (0.0, 0.1027, 1.076), (0.04177, 0.09382, 1.768), (0.07718, 0.1734, 1.71), (0.1008, 0.2265, 1.623), (0.1091, 0.2452, 1.527), (0.1008, 0.2265, 1.221), (0.07718, 0.1734, 1.134), (0.04177, 0.09382, 1.076), (0.0, -2.346e-08, 1.056), (0.07632, 0.06872, 1.768), (0.141, 0.127, 1.71), (0.1842, 0.1659, 1.623), (0.1994, 0.1796, 1.527), (0.1842, 0.1659, 1.221), (0.141, 0.127, 1.134), (0.07632, 0.06872, 1.076), (0.09767, 0.03173, 1.768), (0.1805, 0.05864, 1.71), (0.2358, 0.07661, 1.623), (0.2552, 0.08293, 1.527), (0.2358, 0.07661, 1.221), (0.1805, 0.05864, 1.134), (0.09767, 0.03173, 1.076), (0.1021, -0.01073, 1.768), (0.1887, -0.01983, 1.71), (0.2466, -0.02592, 1.623), (0.2669, -0.02805, 1.527), (0.2466, -0.02592, 1.221), (0.1887, -0.01983, 1.134), (0.1021, -0.01073, 1.076), (0.08894, -0.05135, 1.768), (0.1643, -0.09488, 1.71), (0.2147, -0.124, 1.623), (0.2324, -0.1342, 1.527), (0.2147, -0.124, 1.221), (0.1643, -0.09488, 1.134), (0.08894, -0.05135, 1.076), (0.06036, -0.08308, 1.768), (0.1115, -0.1535, 1.71), (0.1457, -0.2006, 1.623), (0.1577, -0.2171, 1.527), (0.1457, -0.2006, 1.221), (0.1115, -0.1535, 1.134), (0.06036, -0.08308, 1.076), (0.02135, -0.1005, 1.768), (0.03945, -0.1856, 1.71), (0.05155, -0.2425, 1.623), (0.05579, -0.2625, 1.527), (0.05155, -0.2425, 1.221), (0.03945, -0.1856, 1.134), (0.02135, -0.1005, 1.076), (-4.878e-09, -4.641e-08, 1.788), (-0.02135, -0.1005, 1.768), (-0.03945, -0.1856, 1.71), (-0.05155, -0.2425, 1.623), (-0.05579, -0.2625, 1.527), (-0.05155, -0.2425, 1.221), (-0.03945, -0.1856, 1.134), (-0.02135, -0.1005, 1.076), (-0.06036, -0.08308, 1.768), (-0.1115, -0.1535, 1.71), (-0.1457, -0.2006, 1.623), (-0.1577, -0.2171, 1.527), (-0.1457, -0.2006, 1.221), (-0.1115, -0.1535, 1.134), (-0.06036, -0.08308, 1.076), (-0.08894, -0.05135, 1.768), (-0.1643, -0.09488, 1.71), (-0.2147, -0.124, 1.623), (-0.2324, -0.1342, 1.527), (-0.2147, -0.124, 1.221), (-0.1643, -0.09488, 1.134), (-0.08894, -0.05135, 1.076), (-0.1021, -0.01073, 1.768), (-0.1887, -0.01983, 1.71), (-0.2466, -0.02592, 1.623), (-0.2669, -0.02805, 1.527), (-0.2466, -0.02592, 1.221), (-0.1887, -0.01983, 1.134), (-0.1021, -0.01073, 1.076), (-0.09767, 0.03173, 1.768), (-0.1805, 0.05864, 1.71), (-0.2358, 0.07661, 1.623), (-0.2552, 0.08293, 1.527), (-0.2358, 0.07661, 1.221), (-0.1805, 0.05864, 1.134), (-0.09767, 0.03173, 1.076), (-0.07632, 0.06872, 1.768), (-0.141, 0.127, 1.71), (-0.1842, 0.1659, 1.623), (-0.1994, 0.1796, 1.527), (-0.1842, 0.1659, 1.221), (-0.141, 0.127, 1.134), (-0.07632, 0.06872, 1.076), (-0.04177, 0.09382, 1.768), (-0.07718, 0.1734, 1.71), (-0.1008, 0.2265, 1.623), (-0.1091, 0.2452, 1.527), (-0.1008, 0.2265, 1.221), (-0.07718, 0.1734, 1.134), (-0.04177, 0.09382, 1.076), (1.754e-08, 0.1898, 1.134)], [], [(5, 106, 11, 12), (4, 3, 9, 10), (2, 1, 7, 8), (0, 56, 6), (13, 5, 12), (106, 4, 10, 11), (3, 2, 8, 9), (1, 0, 6, 7), (6, 56, 14), (13, 12, 20), (11, 10, 18, 19), (9, 8, 16, 17), (7, 6, 14, 15), (12, 11, 19, 20), (10, 9, 17, 18), (8, 7, 15, 16), (19, 18, 25, 26), (17, 16, 23, 24), (15, 14, 21, 22), (20, 19, 26, 27), (18, 17, 24, 25), (16, 15, 22, 23), (14, 56, 21), (13, 20, 27), (27, 26, 33, 34), (25, 24, 31, 32), (23, 22, 29, 30), (21, 56, 28), (13, 27, 34), (26, 25, 32, 33), (24, 23, 30, 31), (22, 21, 28, 29), (32, 31, 38, 39), (30, 29, 36, 37), (28, 56, 35), (13, 34, 41), (33, 32, 39, 40), (31, 30, 37, 38), (29, 28, 35, 36), (34, 33, 40, 41), (13, 41, 48), (40, 39, 46, 47), (38, 37, 44, 45), (36, 35, 42, 43), (41, 40, 47, 48), (39, 38, 45, 46), (37, 36, 43, 44), (35, 56, 42), (45, 44, 51, 52), (43, 42, 49, 50), (48, 47, 54, 55), (46, 45, 52, 53), (44, 43, 50, 51), (42, 56, 49), (13, 48, 55), (47, 46, 53, 54), (55, 54, 62, 63), (53, 52, 60, 61), (51, 50, 58, 59), (49, 56, 57), (13, 55, 63), (54, 53, 61, 62), (52, 51, 59, 60), (50, 49, 57, 58), (59, 58, 65, 66), (57, 56, 64), (13, 63, 70), (62, 61, 68, 69), (60, 59, 66, 67), (58, 57, 64, 65), (63, 62, 69, 70), (61, 60, 67, 68), (13, 70, 77), (69, 68, 75, 76), (67, 66, 73, 74), (65, 64, 71, 72), (70, 69, 76, 77), (68, 67, 74, 75), (66, 65, 72, 73), (64, 56, 71), (72, 71, 78, 79), (77, 76, 83, 84), (75, 74, 81, 82), (73, 72, 79, 80), (71, 56, 78), (13, 77, 84), (76, 75, 82, 83), (74, 73, 80, 81), (84, 83, 90, 91), (82, 81, 88, 89), (80, 79, 86, 87), (78, 56, 85), (13, 84, 91), (83, 82, 89, 90), (81, 80, 87, 88), (79, 78, 85, 86), (85, 56, 92), (13, 91, 98), (90, 89, 96, 97), (88, 87, 94, 95), (86, 85, 92, 93), (91, 90, 97, 98), (89, 88, 95, 96), (87, 86, 93, 94), (97, 96, 103, 104), (95, 94, 101, 102), (93, 92, 99, 100), (98, 97, 104, 105), (96, 95, 102, 103), (94, 93, 100, 101), (92, 56, 99), (13, 98, 105), (105, 104, 106, 5), (103, 102, 3, 4), (101, 100, 1, 2), (99, 56, 0), (13, 105, 5), (104, 103, 4, 106), (102, 101, 2, 3), (100, 99, 0, 1)])
me_sphere_002.polygons.foreach_set('use_smooth', [True] * 120)
_uv = me_sphere_002.uv_layers.new(name='UVMap')
_uv.uv.foreach_set('vector', [0.7333, 0.125, 0.7333, 0.25, 0.6667, 0.25, 0.6667, 0.125, 0.7333, 0.375, 0.7333, 0.5, 0.6667, 0.5, 0.6667, 0.375, 0.7333, 0.625, 0.7333, 0.75, 0.6667, 0.75, 0.6667, 0.625, 0.7333, 0.875, 0.7, 1.0, 0.6667, 0.875, 0.7, 0.0, 0.7333, 0.125, 0.6667, 0.125, 0.7333, 0.25, 0.7333, 0.375, 0.6667, 0.375, 0.6667, 0.25, 0.7333, 0.5, 0.7333, 0.625, 0.6667, 0.625, 0.6667, 0.5, 0.7333, 0.75, 0.7333, 0.875, 0.6667, 0.875, 0.6667, 0.75, 0.6667, 0.875, 0.6333, 1.0, 0.6, 0.875, 0.6333, 0.0, 0.6667, 0.125, 0.6, 0.125, 0.6667, 0.25, 0.6667, 0.375, 0.6, 0.375, 0.6, 0.25, 0.6667, 0.5, 0.6667, 0.625, 0.6, 0.625, 0.6, 0.5, 0.6667, 0.75, 0.6667, 0.875, 0.6, 0.875, 0.6, 0.75, 0.6667, 0.125, 0.6667, 0.25, 0.6, 0.25, 0.6, 0.125, 0.6667, 0.375, 0.6667, 0.5, 0.6, 0.5, 0.6, 0.375, 0.6667, 0.625, 0.6667, 0.75, 0.6, 0.75, 0.6, 0.625, 0.6, 0.25, 0.6, 0.375, 0.5333, 0.375, 0.5333, 0.25, 0.6, 0.5, 0.6, 0.625, 0.5333, 0.625, 0.5333, 0.5, 0.6, 0.75, 0.6, 0.875, 0.5333, 0.875, 0.5333, 0.75, 0.6, 0.125, 0.6, 0.25, 0.5333, 0.25, 0.5333, 0.125, 0.6, 0.375, 0.6, 0.5, 0.5333, 0.5, 0.5333, 0.375, 0.6, 0.625, 0.6, 0.75, 0.5333, 0.75, 0.5333, 0.625, 0.6, 0.875, 0.5667, 1.0, 0.5333, 0.875, 0.5667, 0.0, 0.6, 0.125, 0.5333, 0.125, 0.5333, 0.125, 0.5333, 0.25, 0.4667, 0.25, 0.4667, 0.125, 0.5333, 0.375, 0.5333, 0.5, 0.4667, 0.5, 0.4667, 0.375, 0.5333, 0.625, 0.5333, 0.75, 0.4667, 0.75, 0.4667, 0.625, 0.5333, 0.875, 0.5, 1.0, 0.4667, 0.875, 0.5, 0.0, 0.5333, 0.125, 0.4667, 0.125, 0.5333, 0.25, 0.5333, 0.375, 0.4667, 0.375, 0.4667, 0.25, 0.5333, 0.5, 0.5333, 0.625, 0.4667, 0.625, 0.4667, 0.5, 0.5333, 0.75, 0.5333, 0.875, 0.4667, 0.875, 0.4667, 0.75, 0.4667, 0.375, 0.4667, 0.5, 0.4, 0.5, 0.4, 0.375, 0.4667, 0.625, 0.4667, 0.75, 0.4, 0.75, 0.4, 0.625, 0.4667, 0.875, 0.4333, 1.0, 0.4, 0.875, 0.4333, 0.0, 0.4667, 0.125, 0.4, 0.125, 0.4667, 0.25, 0.4667, 0.375, 0.4, 0.375, 0.4, 0.25, 0.4667, 0.5, 0.4667, 0.625, 0.4, 0.625, 0.4, 0.5, 0.4667, 0.75, 0.4667, 0.875, 0.4, 0.875, 0.4, 0.75, 0.4667, 0.125, 0.4667, 0.25, 0.4, 0.25, 0.4, 0.125, 0.3667, 0.0, 0.4, 0.125, 0.3333, 0.125, 0.4, 0.25, 0.4, 0.375, 0.3333, 0.375, 0.3333, 0.25, 0.4, 0.5, 0.4, 0.625, 0.3333, 0.625, 0.3333, 0.5, 0.4, 0.75, 0.4, 0.875, 0.3333, 0.875, 0.3333, 0.75, 0.4, 0.125, 0.4, 0.25, 0.3333, 0.25, 0.3333, 0.125, 0.4, 0.375, 0.4, 0.5, 0.3333, 0.5, 0.3333, 0.375, 0.4, 0.625, 0.4, 0.75, 0.3333, 0.75, 0.3333, 0.625, 0.4, 0.875, 0.3667, 1.0, 0.3333, 0.875, 0.3333, 0.5, 0.3333, 0.625, 0.2667, 0.625, 0.2667, 0.5, 0.3333, 0.75, 0.3333, 0.875, 0.2667, 0.875, 0.2667, 0.75, 0.3333, 0.125, 0.3333, 0.25, 0.2667, 0.25, 0.2667, 0.125, 0.3333, 0.375, 0.3333, 0.5, 0.2667, 0.5, 0.2667, 0.375, 0.3333, 0.625, 0.3333, 0.75, 0.2667, 0.75, 0.2667, 0.625, 0.3333, 0.875, 0.3, 1.0, 0.2667, 0.875, 0.3, 0.0, 0.3333, 0.125, 0.2667, 0.125, 0.3333, 0.25, 0.3333, 0.375, 0.2667, 0.375, 0.2667, 0.25, 0.2667, 0.125, 0.2667, 0.25, 0.2, 0.25, 0.2, 0.125, 0.2667, 0.375, 0.2667, 0.5, 0.2, 0.5, 0.2, 0.375, 0.2667, 0.625, 0.2667, 0.75, 0.2, 0.75, 0.2, 0.625, 0.2667, 0.875, 0.2333, 1.0, 0.2, 0.875, 0.2333, 0.0, 0.2667, 0.125, 0.2, 0.125, 0.2667, 0.25, 0.2667, 0.375, 0.2, 0.375, 0.2, 0.25, 0.2667, 0.5, 0.2667, 0.625, 0.2, 0.625, 0.2, 0.5, 0.2667, 0.75, 0.2667, 0.875, 0.2, 0.875, 0.2, 0.75, 0.2, 0.625, 0.2, 0.75, 0.1333, 0.75, 0.1333, 0.625, 0.2, 0.875, 0.1667, 1.0, 0.1333, 0.875, 0.1667, 0.0, 0.2, 0.125, 0.1333, 0.125, 0.2, 0.25, 0.2, 0.375, 0.1333, 0.375, 0.1333, 0.25, 0.2, 0.5, 0.2, 0.625, 0.1333, 0.625, 0.1333, 0.5, 0.2, 0.75, 0.2, 0.875, 0.1333, 0.875, 0.1333, 0.75, 0.2, 0.125, 0.2, 0.25, 0.1333, 0.25, 0.1333, 0.125, 0.2, 0.375, 0.2, 0.5, 0.1333, 0.5, 0.1333, 0.375, 0.1, 0.0, 0.1333, 0.125, 0.06667, 0.125, 0.1333, 0.25, 0.1333, 0.375, 0.06667, 0.375, 0.06667, 0.25, 0.1333, 0.5, 0.1333, 0.625, 0.06667, 0.625, 0.06667, 0.5, 0.1333, 0.75, 0.1333, 0.875, 0.06667, 0.875, 0.06667, 0.75, 0.1333, 0.125, 0.1333, 0.25, 0.06667, 0.25, 0.06667, 0.125, 0.1333, 0.375, 0.1333, 0.5, 0.06667, 0.5, 0.06667, 0.375, 0.1333, 0.625, 0.1333, 0.75, 0.06667, 0.75, 0.06667, 0.625, 0.1333, 0.875, 0.1, 1.0, 0.06667, 0.875, 0.06667, 0.75, 0.06667, 0.875, 5.96e-08, 0.875, 2.98e-08, 0.75, 0.06667, 0.125, 0.06667, 0.25, 2.98e-08, 0.25, 5.96e-08, 0.125, 0.06667, 0.375, 0.06667, 0.5, 2.98e-08, 0.5, 2.98e-08, 0.375, 0.06667, 0.625, 0.06667, 0.75, 2.98e-08, 0.75, 0.0, 0.625, 0.06667, 0.875, 0.03333, 1.0, 5.96e-08, 0.875, 0.03333, 0.0, 0.06667, 0.125, 5.96e-08, 0.125, 0.06667, 0.25, 0.06667, 0.375, 2.98e-08, 0.375, 2.98e-08, 0.25, 0.06667, 0.5, 0.06667, 0.625, 0.0, 0.625, 2.98e-08, 0.5, 1.0, 0.125, 1.0, 0.25, 0.9333, 0.25, 0.9333, 0.125, 1.0, 0.375, 1.0, 0.5, 0.9333, 0.5, 0.9333, 0.375, 1.0, 0.625, 1.0, 0.75, 0.9333, 0.75, 0.9333, 0.625, 1.0, 0.875, 0.9667, 1.0, 0.9333, 0.875, 0.9667, 0.0, 1.0, 0.125, 0.9333, 0.125, 1.0, 0.25, 1.0, 0.375, 0.9333, 0.375, 0.9333, 0.25, 1.0, 0.5, 1.0, 0.625, 0.9333, 0.625, 0.9333, 0.5, 1.0, 0.75, 1.0, 0.875, 0.9333, 0.875, 0.9333, 0.75, 0.9333, 0.875, 0.9, 1.0, 0.8667, 0.875, 0.9, 0.0, 0.9333, 0.125, 0.8667, 0.125, 0.9333, 0.25, 0.9333, 0.375, 0.8667, 0.375, 0.8667, 0.25, 0.9333, 0.5, 0.9333, 0.625, 0.8667, 0.625, 0.8667, 0.5, 0.9333, 0.75, 0.9333, 0.875, 0.8667, 0.875, 0.8667, 0.75, 0.9333, 0.125, 0.9333, 0.25, 0.8667, 0.25, 0.8667, 0.125, 0.9333, 0.375, 0.9333, 0.5, 0.8667, 0.5, 0.8667, 0.375, 0.9333, 0.625, 0.9333, 0.75, 0.8667, 0.75, 0.8667, 0.625, 0.8667, 0.25, 0.8667, 0.375, 0.8, 0.375, 0.8, 0.25, 0.8667, 0.5, 0.8667, 0.625, 0.8, 0.625, 0.8, 0.5, 0.8667, 0.75, 0.8667, 0.875, 0.8, 0.875, 0.8, 0.75, 0.8667, 0.125, 0.8667, 0.25, 0.8, 0.25, 0.8, 0.125, 0.8667, 0.375, 0.8667, 0.5, 0.8, 0.5, 0.8, 0.375, 0.8667, 0.625, 0.8667, 0.75, 0.8, 0.75, 0.8, 0.625, 0.8667, 0.875, 0.8333, 1.0, 0.8, 0.875, 0.8333, 0.0, 0.8667, 0.125, 0.8, 0.125, 0.8, 0.125, 0.8, 0.25, 0.7333, 0.25, 0.7333, 0.125, 0.8, 0.375, 0.8, 0.5, 0.7333, 0.5, 0.7333, 0.375, 0.8, 0.625, 0.8, 0.75, 0.7333, 0.75, 0.7333, 0.625, 0.8, 0.875, 0.7667, 1.0, 0.7333, 0.875, 0.7667, 0.0, 0.8, 0.125, 0.7333, 0.125, 0.8, 0.25, 0.8, 0.375, 0.7333, 0.375, 0.7333, 0.25, 0.8, 0.5, 0.8, 0.625, 0.7333, 0.625, 0.7333, 0.5, 0.8, 0.75, 0.8, 0.875, 0.7333, 0.875, 0.7333, 0.75])
me_sphere_002.materials.append(mat_mat_mii)
me_sphere_002.use_remesh_fix_poles = True
me_sphere_002.use_remesh_preserve_attributes = False
me_sphere_002.update()
me_sphere_003 = bpy.data.meshes.new('Sphere.003')
me_sphere_003.from_pydata([(-1.439e-09, 0.05873, 1.078), (-1.439e-09, 0.1085, 1.049), (-1.439e-09, 0.1418, 0.8037), (-1.439e-09, 0.1535, 0.6263), (-1.439e-09, 0.1418, 0.575), (-1.439e-09, 0.05873, 0.5024), (0.02389, 0.05365, 1.078), (0.04414, 0.09914, 1.049), (0.05767, 0.1295, 0.8037), (0.06242, 0.1402, 0.6263), (0.05767, 0.1295, 0.575), (0.04414, 0.09914, 0.5314), (0.02389, 0.05365, 0.5024), (-1.439e-09, -1.232e-08, 0.4921), (0.04365, 0.0393, 1.078), (0.08065, 0.07262, 1.049), (0.1054, 0.09488, 0.8037), (0.1141, 0.1027, 0.6263), (0.1054, 0.09488, 0.575), (0.08065, 0.07262, 0.5314), (0.04365, 0.0393, 0.5024), (0.05586, 0.01815, 1.078), (0.1032, 0.03354, 1.049), (0.1349, 0.04382, 0.8037), (0.146, 0.04743, 0.6263), (0.1349, 0.04382, 0.575), (0.1032, 0.03354, 0.5314), (0.05586, 0.01815, 0.5024), (0.05841, -0.006139, 1.078), (0.1079, -0.01134, 1.049), (0.141, -0.01482, 0.8037), (0.1526, -0.01604, 0.6263), (0.141, -0.01482, 0.575), (0.1079, -0.01134, 0.5314), (0.05841, -0.006139, 0.5024), (0.05086, -0.02937, 1.078), (0.09398, -0.05426, 1.049), (0.1228, -0.0709, 0.8037), (0.1329, -0.07674, 0.6263), (0.1228, -0.0709, 0.575), (0.09398, -0.05426, 0.5314), (0.05086, -0.02937, 0.5024), (0.03452, -0.04752, 1.078), (0.06379, -0.0878, 1.049), (0.08334, -0.1147, 0.8037), (0.09021, -0.1242, 0.6263), (0.08334, -0.1147, 0.575), (0.06379, -0.0878, 0.5314), (0.03452, -0.04752, 0.5024), (0.01221, -0.05745, 1.078), (0.02256, -0.1062, 1.049), (0.02948, -0.1387, 0.8037), (0.03191, -0.1501, 0.6263), (0.02948, -0.1387, 0.575), (0.02256, -0.1062, 0.5314), (0.01221, -0.05745, 0.5024), (-4.229e-09, -2.544e-08, 1.088), (-0.01221, -0.05745, 1.078), (-0.02256, -0.1062, 1.049), (-0.02948, -0.1387, 0.8037), (-0.03191, -0.1501, 0.6263), (-0.02948, -0.1387, 0.575), (-0.02256, -0.1062, 0.5314), (-0.01221, -0.05745, 0.5024), (-0.03452, -0.04751, 1.078), (-0.06379, -0.0878, 1.049), (-0.08334, -0.1147, 0.8037), (-0.09021, -0.1242, 0.6263), (-0.08334, -0.1147, 0.575), (-0.06379, -0.0878, 0.5314), (-0.03452, -0.04751, 0.5024), (-0.05086, -0.02937, 1.078), (-0.09398, -0.05426, 1.049), (-0.1228, -0.0709, 0.8037), (-0.1329, -0.07674, 0.6263), (-0.1228, -0.0709, 0.575), (-0.09398, -0.05426, 0.5314), (-0.05086, -0.02937, 0.5024), (-0.05841, -0.006139, 1.078), (-0.1079, -0.01134, 1.049), (-0.141, -0.01482, 0.8037), (-0.1526, -0.01604, 0.6263), (-0.141, -0.01482, 0.575), (-0.1079, -0.01134, 0.5314), (-0.05841, -0.006139, 0.5024), (-0.05586, 0.01815, 1.078), (-0.1032, 0.03354, 1.049), (-0.1349, 0.04382, 0.8037), (-0.146, 0.04743, 0.6263), (-0.1349, 0.04382, 0.575), (-0.1032, 0.03354, 0.5314), (-0.05586, 0.01815, 0.5024), (-0.04365, 0.0393, 1.078), (-0.08065, 0.07262, 1.049), (-0.1054, 0.09488, 0.8037), (-0.1141, 0.1027, 0.6263), (-0.1054, 0.09488, 0.575), (-0.08065, 0.07262, 0.5314), (-0.04365, 0.0393, 0.5024), (-0.02389, 0.05365, 1.078), (-0.04414, 0.09914, 1.049), (-0.05767, 0.1295, 0.8037), (-0.06242, 0.1402, 0.6263), (-0.05767, 0.1295, 0.575), (-0.04414, 0.09914, 0.5314), (-0.02389, 0.05365, 0.5024), (8.592e-09, 0.1085, 0.5314)], [], [(13, 5, 12), (106, 4, 10, 11), (3, 2, 8, 9), (1, 0, 6, 7), (5, 106, 11, 12), (4, 3, 9, 10), (2, 1, 7, 8), (0, 56, 6), (7, 6, 14, 15), (12, 11, 19, 20), (10, 9, 17, 18), (8, 7, 15, 16), (6, 56, 14), (13, 12, 20), (11, 10, 18, 19), (9, 8, 16, 17), (20, 19, 26, 27), (18, 17, 24, 25), (16, 15, 22, 23), (14, 56, 21), (13, 20, 27), (19, 18, 25, 26), (17, 16, 23, 24), (15, 14, 21, 22), (21, 56, 28), (13, 27, 34), (26, 25, 32, 33), (24, 23, 30, 31), (22, 21, 28, 29), (27, 26, 33, 34), (25, 24, 31, 32), (23, 22, 29, 30), (33, 32, 39, 40), (31, 30, 37, 38), (29, 28, 35, 36), (34, 33, 40, 41), (32, 31, 38, 39), (30, 29, 36, 37), (28, 56, 35), (13, 34, 41), (41, 40, 47, 48), (39, 38, 45, 46), (37, 36, 43, 44), (35, 56, 42), (13, 41, 48), (40, 39, 46, 47), (38, 37, 44, 45), (36, 35, 42, 43), (46, 45, 52, 53), (44, 43, 50, 51), (42, 56, 49), (13, 48, 55), (47, 46, 53, 54), (45, 44, 51, 52), (43, 42, 49, 50), (48, 47, 54, 55), (13, 55, 63), (54, 53, 61, 62), (52, 51, 59, 60), (50, 49, 57, 58), (55, 54, 62, 63), (53, 52, 60, 61), (51, 50, 58, 59), (49, 56, 57), (60, 59, 66, 67), (58, 57, 64, 65), (63, 62, 69, 70), (61, 60, 67, 68), (59, 58, 65, 66), (57, 56, 64), (13, 63, 70), (62, 61, 68, 69), (70, 69, 76, 77), (68, 67, 74, 75), (66, 65, 72, 73), (64, 56, 71), (13, 70, 77), (69, 68, 75, 76), (67, 66, 73, 74), (65, 64, 71, 72), (73, 72, 79, 80), (71, 56, 78), (13, 77, 84), (76, 75, 82, 83), (74, 73, 80, 81), (72, 71, 78, 79), (77, 76, 83, 84), (75, 74, 81, 82), (13, 84, 91), (83, 82, 89, 90), (81, 80, 87, 88), (79, 78, 85, 86), (84, 83, 90, 91), (82, 81, 88, 89), (80, 79, 86, 87), (78, 56, 85), (86, 85, 92, 93), (91, 90, 97, 98), (89, 88, 95, 96), (87, 86, 93, 94), (85, 56, 92), (13, 91, 98), (90, 89, 96, 97), (88, 87, 94, 95), (98, 97, 104, 105), (96, 95, 102, 103), (94, 93, 100, 101), (92, 56, 99), (13, 98, 105), (97, 96, 103, 104), (95, 94, 101, 102), (93, 92, 99, 100), (99, 56, 0), (13, 105, 5), (104, 103, 4, 106), (102, 101, 2, 3), (100, 99, 0, 1), (105, 104, 106, 5), (103, 102, 3, 4), (101, 100, 1, 2)])
me_sphere_003.polygons.foreach_set('use_smooth', [True] * 120)
_uv = me_sphere_003.uv_layers.new(name='UVMap')
_uv.uv.foreach_set('vector', [0.7, 0.0, 0.7333, 0.125, 0.6667, 0.125, 0.7333, 0.25, 0.7333, 0.375, 0.6667, 0.375, 0.6667, 0.25, 0.7333, 0.5, 0.7333, 0.625, 0.6667, 0.625, 0.6667, 0.5, 0.7333, 0.75, 0.7333, 0.875, 0.6667, 0.875, 0.6667, 0.75, 0.7333, 0.125, 0.7333, 0.25, 0.6667, 0.25, 0.6667, 0.125, 0.7333, 0.375, 0.7333, 0.5, 0.6667, 0.5, 0.6667, 0.375, 0.7333, 0.625, 0.7333, 0.75, 0.6667, 0.75, 0.6667, 0.625, 0.7333, 0.875, 0.7, 1.0, 0.6667, 0.875, 0.6667, 0.75, 0.6667, 0.875, 0.6, 0.875, 0.6, 0.75, 0.6667, 0.125, 0.6667, 0.25, 0.6, 0.25, 0.6, 0.125, 0.6667, 0.375, 0.6667, 0.5, 0.6, 0.5, 0.6, 0.375, 0.6667, 0.625, 0.6667, 0.75, 0.6, 0.75, 0.6, 0.625, 0.6667, 0.875, 0.6333, 1.0, 0.6, 0.875, 0.6333, 0.0, 0.6667, 0.125, 0.6, 0.125, 0.6667, 0.25, 0.6667, 0.375, 0.6, 0.375, 0.6, 0.25, 0.6667, 0.5, 0.6667, 0.625, 0.6, 0.625, 0.6, 0.5, 0.6, 0.125, 0.6, 0.25, 0.5333, 0.25, 0.5333, 0.125, 0.6, 0.375, 0.6, 0.5, 0.5333, 0.5, 0.5333, 0.375, 0.6, 0.625, 0.6, 0.75, 0.5333, 0.75, 0.5333, 0.625, 0.6, 0.875, 0.5667, 1.0, 0.5333, 0.875, 0.5667, 0.0, 0.6, 0.125, 0.5333, 0.125, 0.6, 0.25, 0.6, 0.375, 0.5333, 0.375, 0.5333, 0.25, 0.6, 0.5, 0.6, 0.625, 0.5333, 0.625, 0.5333, 0.5, 0.6, 0.75, 0.6, 0.875, 0.5333, 0.875, 0.5333, 0.75, 0.5333, 0.875, 0.5, 1.0, 0.4667, 0.875, 0.5, 0.0, 0.5333, 0.125, 0.4667, 0.125, 0.5333, 0.25, 0.5333, 0.375, 0.4667, 0.375, 0.4667, 0.25, 0.5333, 0.5, 0.5333, 0.625, 0.4667, 0.625, 0.4667, 0.5, 0.5333, 0.75, 0.5333, 0.875, 0.4667, 0.875, 0.4667, 0.75, 0.5333, 0.125, 0.5333, 0.25, 0.4667, 0.25, 0.4667, 0.125, 0.5333, 0.375, 0.5333, 0.5, 0.4667, 0.5, 0.4667, 0.375, 0.5333, 0.625, 0.5333, 0.75, 0.4667, 0.75, 0.4667, 0.625, 0.4667, 0.25, 0.4667, 0.375, 0.4, 0.375, 0.4, 0.25, 0.4667, 0.5, 0.4667, 0.625, 0.4, 0.625, 0.4, 0.5, 0.4667, 0.75, 0.4667, 0.875, 0.4, 0.875, 0.4, 0.75, 0.4667, 0.125, 0.4667, 0.25, 0.4, 0.25, 0.4, 0.125, 0.4667, 0.375, 0.4667, 0.5, 0.4, 0.5, 0.4, 0.375, 0.4667, 0.625, 0.4667, 0.75, 0.4, 0.75, 0.4, 0.625, 0.4667, 0.875, 0.4333, 1.0, 0.4, 0.875, 0.4333, 0.0, 0.4667, 0.125, 0.4, 0.125, 0.4, 0.125, 0.4, 0.25, 0.3333, 0.25, 0.3333, 0.125, 0.4, 0.375, 0.4, 0.5, 0.3333, 0.5, 0.3333, 0.375, 0.4, 0.625, 0.4, 0.75, 0.3333, 0.75, 0.3333, 0.625, 0.4, 0.875, 0.3667, 1.0, 0.3333, 0.875, 0.3667, 0.0, 0.4, 0.125, 0.3333, 0.125, 0.4, 0.25, 0.4, 0.375, 0.3333, 0.375, 0.3333, 0.25, 0.4, 0.5, 0.4, 0.625, 0.3333, 0.625, 0.3333, 0.5, 0.4, 0.75, 0.4, 0.875, 0.3333, 0.875, 0.3333, 0.75, 0.3333, 0.375, 0.3333, 0.5, 0.2667, 0.5, 0.2667, 0.375, 0.3333, 0.625, 0.3333, 0.75, 0.2667, 0.75, 0.2667, 0.625, 0.3333, 0.875, 0.3, 1.0, 0.2667, 0.875, 0.3, 0.0, 0.3333, 0.125, 0.2667, 0.125, 0.3333, 0.25, 0.3333, 0.375, 0.2667, 0.375, 0.2667, 0.25, 0.3333, 0.5, 0.3333, 0.625, 0.2667, 0.625, 0.2667, 0.5, 0.3333, 0.75, 0.3333, 0.875, 0.2667, 0.875, 0.2667, 0.75, 0.3333, 0.125, 0.3333, 0.25, 0.2667, 0.25, 0.2667, 0.125, 0.2333, 0.0, 0.2667, 0.125, 0.2, 0.125, 0.2667, 0.25, 0.2667, 0.375, 0.2, 0.375, 0.2, 0.25, 0.2667, 0.5, 0.2667, 0.625, 0.2, 0.625, 0.2, 0.5, 0.2667, 0.75, 0.2667, 0.875, 0.2, 0.875, 0.2, 0.75, 0.2667, 0.125, 0.2667, 0.25, 0.2, 0.25, 0.2, 0.125, 0.2667, 0.375, 0.2667, 0.5, 0.2, 0.5, 0.2, 0.375, 0.2667, 0.625, 0.2667, 0.75, 0.2, 0.75, 0.2, 0.625, 0.2667, 0.875, 0.2333, 1.0, 0.2, 0.875, 0.2, 0.5, 0.2, 0.625, 0.1333, 0.625, 0.1333, 0.5, 0.2, 0.75, 0.2, 0.875, 0.1333, 0.875, 0.1333, 0.75, 0.2, 0.125, 0.2, 0.25, 0.1333, 0.25, 0.1333, 0.125, 0.2, 0.375, 0.2, 0.5, 0.1333, 0.5, 0.1333, 0.375, 0.2, 0.625, 0.2, 0.75, 0.1333, 0.75, 0.1333, 0.625, 0.2, 0.875, 0.1667, 1.0, 0.1333, 0.875, 0.1667, 0.0, 0.2, 0.125, 0.1333, 0.125, 0.2, 0.25, 0.2, 0.375, 0.1333, 0.375, 0.1333, 0.25, 0.1333, 0.125, 0.1333, 0.25, 0.06667, 0.25, 0.06667, 0.125, 0.1333, 0.375, 0.1333, 0.5, 0.06667, 0.5, 0.06667, 0.375, 0.1333, 0.625, 0.1333, 0.75, 0.06667, 0.75, 0.06667, 0.625, 0.1333, 0.875, 0.1, 1.0, 0.06667, 0.875, 0.1, 0.0, 0.1333, 0.125, 0.06667, 0.125, 0.1333, 0.25, 0.1333, 0.375, 0.06667, 0.375, 0.06667, 0.25, 0.1333, 0.5, 0.1333, 0.625, 0.06667, 0.625, 0.06667, 0.5, 0.1333, 0.75, 0.1333, 0.875, 0.06667, 0.875, 0.06667, 0.75, 0.06667, 0.625, 0.06667, 0.75, 2.98e-08, 0.75, 0.0, 0.625, 0.06667, 0.875, 0.03333, 1.0, 5.96e-08, 0.875, 0.03333, 0.0, 0.06667, 0.125, 5.96e-08, 0.125, 0.06667, 0.25, 0.06667, 0.375, 2.98e-08, 0.375, 2.98e-08, 0.25, 0.06667, 0.5, 0.06667, 0.625, 0.0, 0.625, 2.98e-08, 0.5, 0.06667, 0.75, 0.06667, 0.875, 5.96e-08, 0.875, 2.98e-08, 0.75, 0.06667, 0.125, 0.06667, 0.25, 2.98e-08, 0.25, 5.96e-08, 0.125, 0.06667, 0.375, 0.06667, 0.5, 2.98e-08, 0.5, 2.98e-08, 0.375, 0.9667, 0.0, 1.0, 0.125, 0.9333, 0.125, 1.0, 0.25, 1.0, 0.375, 0.9333, 0.375, 0.9333, 0.25, 1.0, 0.5, 1.0, 0.625, 0.9333, 0.625, 0.9333, 0.5, 1.0, 0.75, 1.0, 0.875, 0.9333, 0.875, 0.9333, 0.75, 1.0, 0.125, 1.0, 0.25, 0.9333, 0.25, 0.9333, 0.125, 1.0, 0.375, 1.0, 0.5, 0.9333, 0.5, 0.9333, 0.375, 1.0, 0.625, 1.0, 0.75, 0.9333, 0.75, 0.9333, 0.625, 1.0, 0.875, 0.9667, 1.0, 0.9333, 0.875, 0.9333, 0.75, 0.9333, 0.875, 0.8667, 0.875, 0.8667, 0.75, 0.9333, 0.125, 0.9333, 0.25, 0.8667, 0.25, 0.8667, 0.125, 0.9333, 0.375, 0.9333, 0.5, 0.8667, 0.5, 0.8667, 0.375, 0.9333, 0.625, 0.9333, 0.75, 0.8667, 0.75, 0.8667, 0.625, 0.9333, 0.875, 0.9, 1.0, 0.8667, 0.875, 0.9, 0.0, 0.9333, 0.125, 0.8667, 0.125, 0.9333, 0.25, 0.9333, 0.375, 0.8667, 0.375, 0.8667, 0.25, 0.9333, 0.5, 0.9333, 0.625, 0.8667, 0.625, 0.8667, 0.5, 0.8667, 0.125, 0.8667, 0.25, 0.8, 0.25, 0.8, 0.125, 0.8667, 0.375, 0.8667, 0.5, 0.8, 0.5, 0.8, 0.375, 0.8667, 0.625, 0.8667, 0.75, 0.8, 0.75, 0.8, 0.625, 0.8667, 0.875, 0.8333, 1.0, 0.8, 0.875, 0.8333, 0.0, 0.8667, 0.125, 0.8, 0.125, 0.8667, 0.25, 0.8667, 0.375, 0.8, 0.375, 0.8, 0.25, 0.8667, 0.5, 0.8667, 0.625, 0.8, 0.625, 0.8, 0.5, 0.8667, 0.75, 0.8667, 0.875, 0.8, 0.875, 0.8, 0.75, 0.8, 0.875, 0.7667, 1.0, 0.7333, 0.875, 0.7667, 0.0, 0.8, 0.125, 0.7333, 0.125, 0.8, 0.25, 0.8, 0.375, 0.7333, 0.375, 0.7333, 0.25, 0.8, 0.5, 0.8, 0.625, 0.7333, 0.625, 0.7333, 0.5, 0.8, 0.75, 0.8, 0.875, 0.7333, 0.875, 0.7333, 0.75, 0.8, 0.125, 0.8, 0.25, 0.7333, 0.25, 0.7333, 0.125, 0.8, 0.375, 0.8, 0.5, 0.7333, 0.5, 0.7333, 0.375, 0.8, 0.625, 0.8, 0.75, 0.7333, 0.75, 0.7333, 0.625])
me_sphere_003.materials.append(mat_mat_mii_red)
me_sphere_003.use_remesh_fix_poles = True
me_sphere_003.use_remesh_preserve_attributes = False
me_sphere_003.update()

# ---- objects
ob_head = bpy.data.objects.new('head', me_sphere)
ob_sphere = bpy.data.objects.new('Sphere', me_sphere_001)
ob_head_001 = bpy.data.objects.new('head.001', me_sphere_002)
ob_sphere_001 = bpy.data.objects.new('Sphere.001', me_sphere_003)

# ---- transforms, parenting, visibility, modifiers, constraints
ob_head.location = (0.0, 0.0, 0.0)
ob_sphere.location = (0.0, 0.0, 0.0)
ob_head_001.location = (0.0, 0.0, 0.0)
ob_sphere_001.location = (0.0, 0.0, 0.0)

# ---- collection membership
col_tempmii1.objects.link(ob_head)
col_tempmii1.objects.link(ob_sphere)
col_tempmii2.objects.link(ob_head_001)
col_tempmii2.objects.link(ob_sphere_001)

# ---- scene / render settings (as saved in the file)
scene.frame_start = 1; scene.frame_end = 250; scene.frame_set(1)
scene.render.engine = 'BLENDER_EEVEE_NEXT'
scene.cycles.sampling_pattern = 'TABULATED_SOBOL'
scene.cycles.use_light_tree = False
scene.view_settings.view_transform = 'Filmic'
bpy.context.view_layer.update()

# ---- added for rendering (the .blend has no active camera and no usable light): camera, sun
cam_auto = bpy.data.cameras.new('AutoCamera')
cam_auto.lens = 50.0
cam_auto.sensor_width = 36.0
cam_auto.clip_end = 1000.0
ob_auto_camera = bpy.data.objects.new('AutoCamera', cam_auto)
scene.collection.objects.link(ob_auto_camera)
ob_auto_camera.location = (1.38697, -1.66144, 2.24989)
ob_auto_camera.rotation_euler = (1.09748, -7.21219e-08, 0.694738)
scene.camera = ob_auto_camera
light_auto_sun = bpy.data.lights.new('AutoSun', 'SUN')
light_auto_sun.energy = 3.0
light_auto_sun.angle = 0.0523599
ob_auto_sun = bpy.data.objects.new('AutoSun', light_auto_sun)
scene.collection.objects.link(ob_auto_sun)
ob_auto_sun.rotation_euler = (0.872665, 0.174533, 0.523599)
bpy.context.view_layer.update()
